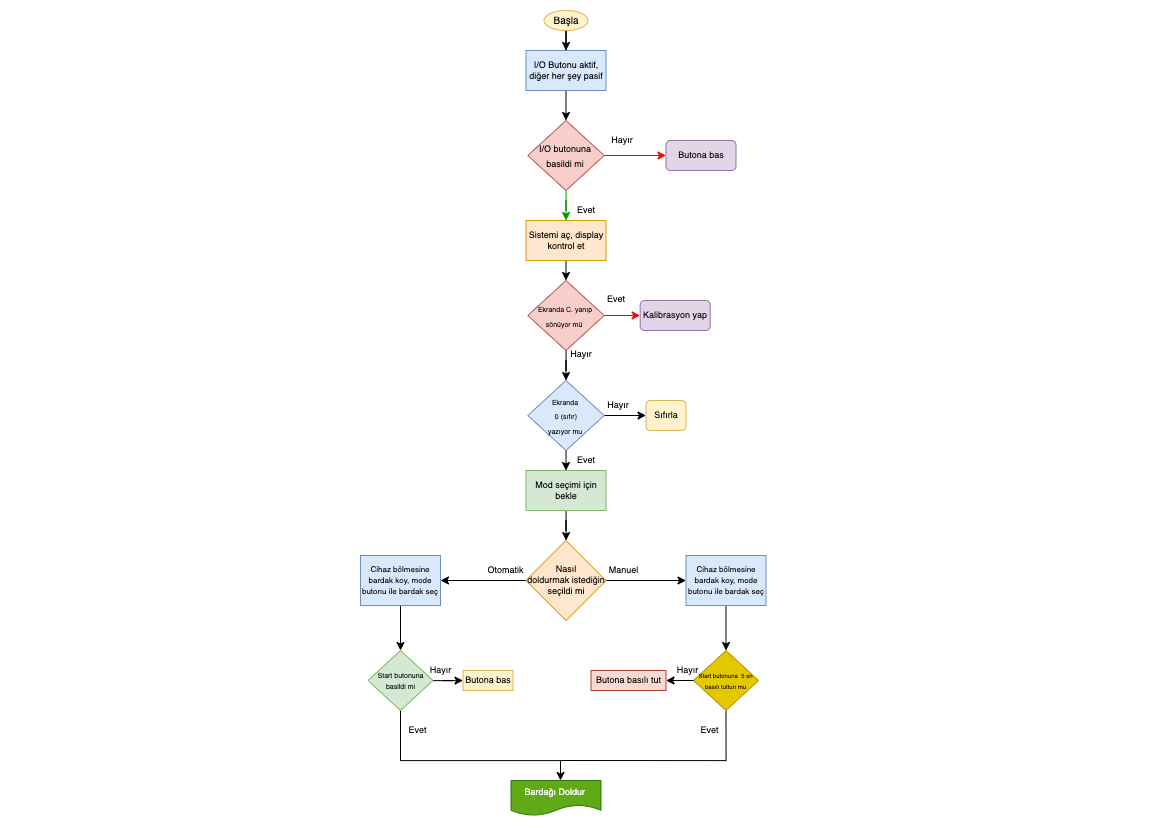

The diagram above was exported from draw.io. Its source (the exported page's mxGraphModel, read from the mxfile embedded in the PNG):
<mxGraphModel dx="1736" dy="1144" grid="1" gridSize="10" guides="1" tooltips="1" connect="1" arrows="1" fold="1" page="1" pageScale="1" pageWidth="1169" pageHeight="827" background="#ffffff" math="0" shadow="0">
  <root>
    <mxCell id="0" />
    <mxCell id="1" parent="0" />
    <mxCell id="xXa5Y-F3_2FaDbEkbWiM-3" value="" style="edgeStyle=orthogonalEdgeStyle;rounded=0;orthogonalLoop=1;jettySize=auto;html=1;entryX=0.5;entryY=0;entryDx=0;entryDy=0;" edge="1" parent="1" source="xXa5Y-F3_2FaDbEkbWiM-1" target="xXa5Y-F3_2FaDbEkbWiM-17">
      <mxGeometry relative="1" as="geometry">
        <mxPoint x="565.5" y="61" as="targetPoint" />
      </mxGeometry>
    </mxCell>
    <mxCell id="xXa5Y-F3_2FaDbEkbWiM-1" value="&lt;font style=&quot;font-size: 10px;&quot;&gt;Başla&lt;/font&gt;" style="ellipse;whiteSpace=wrap;html=1;fillColor=#fff2cc;strokeColor=#d6b656;" vertex="1" parent="1">
      <mxGeometry x="543.5" y="11" width="44" height="20" as="geometry" />
    </mxCell>
    <mxCell id="xXa5Y-F3_2FaDbEkbWiM-4" style="edgeStyle=orthogonalEdgeStyle;rounded=0;orthogonalLoop=1;jettySize=auto;html=1;fontSize=9;strokeColor=#FF0000;" edge="1" parent="1" source="xXa5Y-F3_2FaDbEkbWiM-2">
      <mxGeometry relative="1" as="geometry">
        <mxPoint x="665.5" y="156" as="targetPoint" />
        <Array as="points">
          <mxPoint x="655.5" y="156" />
        </Array>
      </mxGeometry>
    </mxCell>
    <mxCell id="xXa5Y-F3_2FaDbEkbWiM-10" value="" style="edgeStyle=orthogonalEdgeStyle;rounded=0;orthogonalLoop=1;jettySize=auto;html=1;strokeColor=#009900;fontSize=9;entryX=0.5;entryY=0;entryDx=0;entryDy=0;" edge="1" parent="1" source="xXa5Y-F3_2FaDbEkbWiM-2" target="xXa5Y-F3_2FaDbEkbWiM-16">
      <mxGeometry relative="1" as="geometry">
        <mxPoint x="535.5" y="251" as="targetPoint" />
      </mxGeometry>
    </mxCell>
    <mxCell id="xXa5Y-F3_2FaDbEkbWiM-2" value="&lt;font style=&quot;font-size: 9px;&quot;&gt;I/O butonuna basildi mi&lt;/font&gt;" style="rhombus;whiteSpace=wrap;html=1;fillColor=#f8cecc;strokeColor=#b85450;" vertex="1" parent="1">
      <mxGeometry x="527.3199999999999" y="121" width="76.36" height="70" as="geometry" />
    </mxCell>
    <mxCell id="xXa5Y-F3_2FaDbEkbWiM-5" value="Hayır" style="text;html=1;strokeColor=none;fillColor=none;align=center;verticalAlign=middle;whiteSpace=wrap;rounded=0;fontSize=9;" vertex="1" parent="1">
      <mxGeometry x="603.68" y="131" width="36" height="20" as="geometry" />
    </mxCell>
    <mxCell id="xXa5Y-F3_2FaDbEkbWiM-7" value="Evet" style="text;html=1;strokeColor=none;fillColor=none;align=center;verticalAlign=middle;whiteSpace=wrap;rounded=0;fontSize=9;" vertex="1" parent="1">
      <mxGeometry x="570.5" y="201" width="30" height="20" as="geometry" />
    </mxCell>
    <mxCell id="xXa5Y-F3_2FaDbEkbWiM-11" style="edgeStyle=orthogonalEdgeStyle;rounded=0;orthogonalLoop=1;jettySize=auto;html=1;strokeColor=#FF0000;fontSize=9;entryX=0;entryY=0.5;entryDx=0;entryDy=0;" edge="1" parent="1" source="xXa5Y-F3_2FaDbEkbWiM-9" target="xXa5Y-F3_2FaDbEkbWiM-15">
      <mxGeometry relative="1" as="geometry">
        <mxPoint x="666.18" y="316" as="targetPoint" />
        <Array as="points" />
      </mxGeometry>
    </mxCell>
    <mxCell id="xXa5Y-F3_2FaDbEkbWiM-20" style="edgeStyle=orthogonalEdgeStyle;rounded=0;orthogonalLoop=1;jettySize=auto;html=1;strokeColor=#000000;fontSize=7;entryX=0.5;entryY=0;entryDx=0;entryDy=0;" edge="1" parent="1" source="xXa5Y-F3_2FaDbEkbWiM-9" target="xXa5Y-F3_2FaDbEkbWiM-22">
      <mxGeometry relative="1" as="geometry">
        <mxPoint x="565.5" y="461" as="targetPoint" />
      </mxGeometry>
    </mxCell>
    <mxCell id="xXa5Y-F3_2FaDbEkbWiM-9" value="&lt;div style=&quot;&quot;&gt;&lt;span style=&quot;background-color: initial;&quot;&gt;&lt;font style=&quot;font-size: 7px;&quot;&gt;Ekranda C. yanıp sönüyor mü&amp;nbsp;&lt;/font&gt;&lt;/span&gt;&lt;/div&gt;" style="rhombus;whiteSpace=wrap;html=1;fillColor=#f8cecc;strokeColor=#b85450;align=center;" vertex="1" parent="1">
      <mxGeometry x="527.3199999999999" y="281" width="76.36" height="70" as="geometry" />
    </mxCell>
    <mxCell id="xXa5Y-F3_2FaDbEkbWiM-12" value="Hayır" style="text;html=1;strokeColor=none;fillColor=none;align=center;verticalAlign=middle;whiteSpace=wrap;rounded=0;fontSize=9;" vertex="1" parent="1">
      <mxGeometry x="550.5" y="340" width="60" height="30" as="geometry" />
    </mxCell>
    <mxCell id="xXa5Y-F3_2FaDbEkbWiM-14" value="Butona bas" style="rounded=1;whiteSpace=wrap;html=1;fontSize=9;fillColor=#e1d5e7;strokeColor=#9673a6;" vertex="1" parent="1">
      <mxGeometry x="665.5" y="141" width="70" height="30" as="geometry" />
    </mxCell>
    <mxCell id="xXa5Y-F3_2FaDbEkbWiM-15" value="Kalibrasyon yap" style="rounded=1;whiteSpace=wrap;html=1;fontSize=9;fillColor=#e1d5e7;strokeColor=#9673a6;" vertex="1" parent="1">
      <mxGeometry x="639.68" y="301" width="70" height="30" as="geometry" />
    </mxCell>
    <mxCell id="xXa5Y-F3_2FaDbEkbWiM-19" style="edgeStyle=orthogonalEdgeStyle;rounded=0;orthogonalLoop=1;jettySize=auto;html=1;exitX=0.5;exitY=1;exitDx=0;exitDy=0;strokeColor=#000000;fontSize=7;entryX=0.5;entryY=0;entryDx=0;entryDy=0;" edge="1" parent="1" source="xXa5Y-F3_2FaDbEkbWiM-16" target="xXa5Y-F3_2FaDbEkbWiM-9">
      <mxGeometry relative="1" as="geometry">
        <mxPoint x="565.5" y="341" as="targetPoint" />
      </mxGeometry>
    </mxCell>
    <mxCell id="xXa5Y-F3_2FaDbEkbWiM-16" value="Sistemi aç, display kontrol et" style="rounded=0;whiteSpace=wrap;html=1;fontSize=9;fillColor=#ffe6cc;strokeColor=#d79b00;" vertex="1" parent="1">
      <mxGeometry x="525.5" y="221" width="80" height="40" as="geometry" />
    </mxCell>
    <mxCell id="xXa5Y-F3_2FaDbEkbWiM-18" style="edgeStyle=orthogonalEdgeStyle;rounded=0;orthogonalLoop=1;jettySize=auto;html=1;exitX=0.5;exitY=1;exitDx=0;exitDy=0;entryX=0.5;entryY=0;entryDx=0;entryDy=0;strokeColor=#000000;fontSize=9;" edge="1" parent="1" source="xXa5Y-F3_2FaDbEkbWiM-17" target="xXa5Y-F3_2FaDbEkbWiM-2">
      <mxGeometry relative="1" as="geometry" />
    </mxCell>
    <mxCell id="xXa5Y-F3_2FaDbEkbWiM-17" value="I/O Butonu aktif, diğer her şey pasif" style="rounded=0;whiteSpace=wrap;html=1;fontSize=9;fillColor=#dae8fc;strokeColor=#6c8ebf;" vertex="1" parent="1">
      <mxGeometry x="525.5" y="51" width="80" height="40" as="geometry" />
    </mxCell>
    <mxCell id="xXa5Y-F3_2FaDbEkbWiM-21" value="Evet" style="text;html=1;strokeColor=none;fillColor=none;align=center;verticalAlign=middle;whiteSpace=wrap;rounded=0;fontSize=9;" vertex="1" parent="1">
      <mxGeometry x="600.5" y="290" width="30" height="20" as="geometry" />
    </mxCell>
    <mxCell id="xXa5Y-F3_2FaDbEkbWiM-26" style="edgeStyle=orthogonalEdgeStyle;rounded=0;orthogonalLoop=1;jettySize=auto;html=1;exitX=1;exitY=0.5;exitDx=0;exitDy=0;entryX=0;entryY=0.5;entryDx=0;entryDy=0;strokeColor=#000000;fontSize=7;" edge="1" parent="1" source="xXa5Y-F3_2FaDbEkbWiM-22" target="xXa5Y-F3_2FaDbEkbWiM-25">
      <mxGeometry relative="1" as="geometry" />
    </mxCell>
    <mxCell id="xXa5Y-F3_2FaDbEkbWiM-27" style="edgeStyle=orthogonalEdgeStyle;rounded=0;orthogonalLoop=1;jettySize=auto;html=1;exitX=0.5;exitY=1;exitDx=0;exitDy=0;strokeColor=#000000;fontSize=7;entryX=0.5;entryY=0;entryDx=0;entryDy=0;" edge="1" parent="1" source="xXa5Y-F3_2FaDbEkbWiM-22" target="xXa5Y-F3_2FaDbEkbWiM-31">
      <mxGeometry relative="1" as="geometry">
        <mxPoint x="565.4310344827586" y="561" as="targetPoint" />
      </mxGeometry>
    </mxCell>
    <mxCell id="xXa5Y-F3_2FaDbEkbWiM-22" value="&lt;div style=&quot;&quot;&gt;&lt;span style=&quot;background-color: initial;&quot;&gt;&lt;font style=&quot;font-size: 7px;&quot;&gt;Ekranda&lt;/font&gt;&lt;/span&gt;&lt;/div&gt;&lt;div style=&quot;&quot;&gt;&lt;span style=&quot;background-color: initial;&quot;&gt;&lt;font style=&quot;font-size: 7px;&quot;&gt;&amp;nbsp;0 (sıfır)&lt;/font&gt;&lt;/span&gt;&lt;/div&gt;&lt;div style=&quot;&quot;&gt;&lt;span style=&quot;background-color: initial;&quot;&gt;&lt;font style=&quot;font-size: 7px;&quot;&gt;yazıyor mu&lt;/font&gt;&lt;/span&gt;&lt;/div&gt;" style="rhombus;whiteSpace=wrap;html=1;fillColor=#dae8fc;strokeColor=#6c8ebf;align=center;" vertex="1" parent="1">
      <mxGeometry x="527.3199999999999" y="381" width="76.36" height="70" as="geometry" />
    </mxCell>
    <mxCell id="xXa5Y-F3_2FaDbEkbWiM-24" value="Hayır" style="text;html=1;strokeColor=none;fillColor=none;align=center;verticalAlign=middle;whiteSpace=wrap;rounded=0;fontSize=9;" vertex="1" parent="1">
      <mxGeometry x="587.5" y="391" width="60" height="30" as="geometry" />
    </mxCell>
    <mxCell id="xXa5Y-F3_2FaDbEkbWiM-25" value="Sıfırla" style="rounded=1;whiteSpace=wrap;html=1;fontSize=9;fillColor=#fff2cc;strokeColor=#d6b656;" vertex="1" parent="1">
      <mxGeometry x="645.5" y="401" width="40" height="30" as="geometry" />
    </mxCell>
    <mxCell id="xXa5Y-F3_2FaDbEkbWiM-30" value="Evet" style="text;html=1;strokeColor=none;fillColor=none;align=center;verticalAlign=middle;whiteSpace=wrap;rounded=0;fontSize=9;" vertex="1" parent="1">
      <mxGeometry x="570.5" y="451" width="30" height="20" as="geometry" />
    </mxCell>
    <mxCell id="xXa5Y-F3_2FaDbEkbWiM-33" value="" style="edgeStyle=orthogonalEdgeStyle;rounded=0;orthogonalLoop=1;jettySize=auto;html=1;strokeColor=#000000;fontSize=7;" edge="1" parent="1" source="xXa5Y-F3_2FaDbEkbWiM-31" target="xXa5Y-F3_2FaDbEkbWiM-32">
      <mxGeometry relative="1" as="geometry" />
    </mxCell>
    <mxCell id="xXa5Y-F3_2FaDbEkbWiM-31" value="Mod seçimi için bekle" style="rounded=0;whiteSpace=wrap;html=1;fontSize=9;fillColor=#d5e8d4;strokeColor=#82b366;" vertex="1" parent="1">
      <mxGeometry x="525.5" y="471" width="80" height="40" as="geometry" />
    </mxCell>
    <mxCell id="xXa5Y-F3_2FaDbEkbWiM-37" style="edgeStyle=orthogonalEdgeStyle;rounded=0;orthogonalLoop=1;jettySize=auto;html=1;exitX=0;exitY=0.5;exitDx=0;exitDy=0;strokeColor=#000000;fontSize=7;entryX=1;entryY=0.5;entryDx=0;entryDy=0;" edge="1" parent="1" source="xXa5Y-F3_2FaDbEkbWiM-32" target="xXa5Y-F3_2FaDbEkbWiM-40">
      <mxGeometry relative="1" as="geometry">
        <mxPoint x="475.5" y="591" as="targetPoint" />
        <Array as="points" />
      </mxGeometry>
    </mxCell>
    <mxCell id="xXa5Y-F3_2FaDbEkbWiM-38" style="edgeStyle=orthogonalEdgeStyle;rounded=0;orthogonalLoop=1;jettySize=auto;html=1;exitX=1;exitY=0.5;exitDx=0;exitDy=0;strokeColor=#000000;fontSize=7;entryX=0;entryY=0.5;entryDx=0;entryDy=0;" edge="1" parent="1" source="xXa5Y-F3_2FaDbEkbWiM-32" target="xXa5Y-F3_2FaDbEkbWiM-51">
      <mxGeometry relative="1" as="geometry">
        <mxPoint x="645.5" y="581" as="targetPoint" />
      </mxGeometry>
    </mxCell>
    <mxCell id="xXa5Y-F3_2FaDbEkbWiM-32" value="Nasıl &lt;br&gt;doldurmak istediğin &lt;br&gt;seçildi mi" style="rhombus;whiteSpace=wrap;html=1;fontSize=9;fillColor=#ffe6cc;strokeColor=#d79b00;rounded=0;" vertex="1" parent="1">
      <mxGeometry x="525.5" y="541" width="80" height="80" as="geometry" />
    </mxCell>
    <mxCell id="xXa5Y-F3_2FaDbEkbWiM-35" value="Otomatik" style="text;html=1;strokeColor=none;fillColor=none;align=center;verticalAlign=middle;whiteSpace=wrap;rounded=0;fontSize=9;" vertex="1" parent="1">
      <mxGeometry x="483" y="561" width="45" height="20" as="geometry" />
    </mxCell>
    <mxCell id="xXa5Y-F3_2FaDbEkbWiM-36" value="Manuel" style="text;html=1;strokeColor=none;fillColor=none;align=center;verticalAlign=middle;whiteSpace=wrap;rounded=0;fontSize=9;" vertex="1" parent="1">
      <mxGeometry x="600.5" y="561" width="45" height="20" as="geometry" />
    </mxCell>
    <mxCell id="xXa5Y-F3_2FaDbEkbWiM-43" value="" style="edgeStyle=orthogonalEdgeStyle;rounded=0;orthogonalLoop=1;jettySize=auto;html=1;strokeColor=#000000;fontSize=8;" edge="1" parent="1" source="xXa5Y-F3_2FaDbEkbWiM-40" target="xXa5Y-F3_2FaDbEkbWiM-42">
      <mxGeometry relative="1" as="geometry" />
    </mxCell>
    <mxCell id="xXa5Y-F3_2FaDbEkbWiM-40" value="&lt;font style=&quot;font-size: 8px;&quot;&gt;Cihaz bölmesine &lt;br&gt;bardak koy, mode butonu ile bardak seç&lt;/font&gt;" style="whiteSpace=wrap;html=1;fontSize=9;fillColor=#dae8fc;strokeColor=#6c8ebf;rounded=0;" vertex="1" parent="1">
      <mxGeometry x="360" y="556" width="80" height="50" as="geometry" />
    </mxCell>
    <mxCell id="xXa5Y-F3_2FaDbEkbWiM-45" value="" style="edgeStyle=orthogonalEdgeStyle;rounded=0;orthogonalLoop=1;jettySize=auto;html=1;strokeColor=#000000;fontSize=8;" edge="1" parent="1" source="xXa5Y-F3_2FaDbEkbWiM-42" target="xXa5Y-F3_2FaDbEkbWiM-44">
      <mxGeometry relative="1" as="geometry">
        <Array as="points">
          <mxPoint x="400" y="761" />
          <mxPoint x="560" y="761" />
        </Array>
      </mxGeometry>
    </mxCell>
    <mxCell id="xXa5Y-F3_2FaDbEkbWiM-49" value="" style="edgeStyle=orthogonalEdgeStyle;rounded=0;orthogonalLoop=1;jettySize=auto;html=1;strokeColor=#000000;fontSize=7;" edge="1" parent="1" source="xXa5Y-F3_2FaDbEkbWiM-42" target="xXa5Y-F3_2FaDbEkbWiM-48">
      <mxGeometry relative="1" as="geometry" />
    </mxCell>
    <mxCell id="xXa5Y-F3_2FaDbEkbWiM-42" value="&lt;font style=&quot;font-size: 7px;&quot;&gt;Start butonuna basildi mi&lt;/font&gt;" style="rhombus;whiteSpace=wrap;html=1;fontSize=9;fillColor=#d5e8d4;strokeColor=#82b366;rounded=0;" vertex="1" parent="1">
      <mxGeometry x="367.5" y="651" width="65" height="60" as="geometry" />
    </mxCell>
    <mxCell id="xXa5Y-F3_2FaDbEkbWiM-44" value="Bardağı Doldur&amp;nbsp;" style="shape=document;whiteSpace=wrap;html=1;boundedLbl=1;fontSize=9;fillColor=#60a917;strokeColor=#2D7600;fontColor=#ffffff;rounded=0;" vertex="1" parent="1">
      <mxGeometry x="510.5" y="781" width="90" height="35" as="geometry" />
    </mxCell>
    <mxCell id="xXa5Y-F3_2FaDbEkbWiM-46" value="Evet" style="text;html=1;strokeColor=none;fillColor=none;align=center;verticalAlign=middle;whiteSpace=wrap;rounded=0;fontSize=9;" vertex="1" parent="1">
      <mxGeometry x="395" y="721" width="45" height="20" as="geometry" />
    </mxCell>
    <mxCell id="xXa5Y-F3_2FaDbEkbWiM-47" value="Hayır" style="text;html=1;strokeColor=none;fillColor=none;align=center;verticalAlign=middle;whiteSpace=wrap;rounded=0;fontSize=9;" vertex="1" parent="1">
      <mxGeometry x="417.5" y="661" width="45" height="20" as="geometry" />
    </mxCell>
    <mxCell id="xXa5Y-F3_2FaDbEkbWiM-48" value="Butona bas" style="whiteSpace=wrap;html=1;fontSize=9;fillColor=#fff2cc;strokeColor=#d6b656;rounded=0;" vertex="1" parent="1">
      <mxGeometry x="462.5" y="671" width="50" height="20" as="geometry" />
    </mxCell>
    <mxCell id="xXa5Y-F3_2FaDbEkbWiM-53" style="edgeStyle=orthogonalEdgeStyle;rounded=0;orthogonalLoop=1;jettySize=auto;html=1;exitX=0.5;exitY=1;exitDx=0;exitDy=0;entryX=0.5;entryY=0;entryDx=0;entryDy=0;strokeColor=#000000;fontSize=7;" edge="1" parent="1" source="xXa5Y-F3_2FaDbEkbWiM-51" target="xXa5Y-F3_2FaDbEkbWiM-52">
      <mxGeometry relative="1" as="geometry" />
    </mxCell>
    <mxCell id="xXa5Y-F3_2FaDbEkbWiM-51" value="&lt;font style=&quot;font-size: 8px;&quot;&gt;Cihaz bölmesine &lt;br&gt;bardak koy, mode butonu ile bardak seç&lt;/font&gt;" style="whiteSpace=wrap;html=1;fontSize=9;fillColor=#dae8fc;strokeColor=#6c8ebf;rounded=0;" vertex="1" parent="1">
      <mxGeometry x="685.5" y="556" width="80" height="50" as="geometry" />
    </mxCell>
    <mxCell id="xXa5Y-F3_2FaDbEkbWiM-63" style="edgeStyle=orthogonalEdgeStyle;rounded=0;orthogonalLoop=1;jettySize=auto;html=1;exitX=0.5;exitY=1;exitDx=0;exitDy=0;strokeColor=#000000;fontSize=6;endArrow=none;endFill=0;" edge="1" parent="1" source="xXa5Y-F3_2FaDbEkbWiM-52">
      <mxGeometry relative="1" as="geometry">
        <mxPoint x="560" y="761" as="targetPoint" />
        <Array as="points">
          <mxPoint x="725.5" y="761" />
        </Array>
      </mxGeometry>
    </mxCell>
    <mxCell id="xXa5Y-F3_2FaDbEkbWiM-52" value="&lt;font style=&quot;font-size: 6px;&quot;&gt;Start butonuna&amp;nbsp; 5 sn basılı tuttun mu&lt;/font&gt;" style="rhombus;whiteSpace=wrap;html=1;fontSize=9;fillColor=#e3c800;strokeColor=#B09500;rounded=0;fontColor=#000000;" vertex="1" parent="1">
      <mxGeometry x="693" y="651" width="65" height="60" as="geometry" />
    </mxCell>
    <mxCell id="xXa5Y-F3_2FaDbEkbWiM-58" value="Hayır" style="text;html=1;strokeColor=none;fillColor=none;align=center;verticalAlign=middle;whiteSpace=wrap;rounded=0;fontSize=9;" vertex="1" parent="1">
      <mxGeometry x="664.6800000000001" y="661" width="45" height="20" as="geometry" />
    </mxCell>
    <mxCell id="xXa5Y-F3_2FaDbEkbWiM-59" value="Butona basılı tut" style="whiteSpace=wrap;html=1;fontSize=9;fillColor=#fad9d5;strokeColor=#ae4132;rounded=0;" vertex="1" parent="1">
      <mxGeometry x="590.5" y="671" width="75" height="20" as="geometry" />
    </mxCell>
    <mxCell id="xXa5Y-F3_2FaDbEkbWiM-60" style="edgeStyle=orthogonalEdgeStyle;rounded=0;orthogonalLoop=1;jettySize=auto;html=1;exitX=0;exitY=0.5;exitDx=0;exitDy=0;entryX=1;entryY=0.5;entryDx=0;entryDy=0;strokeColor=#000000;fontSize=6;" edge="1" parent="1" source="xXa5Y-F3_2FaDbEkbWiM-52" target="xXa5Y-F3_2FaDbEkbWiM-59">
      <mxGeometry relative="1" as="geometry">
        <Array as="points" />
      </mxGeometry>
    </mxCell>
    <mxCell id="xXa5Y-F3_2FaDbEkbWiM-62" value="Evet&lt;br&gt;" style="text;html=1;strokeColor=none;fillColor=none;align=center;verticalAlign=middle;whiteSpace=wrap;rounded=0;fontSize=9;" vertex="1" parent="1">
      <mxGeometry x="697.1800000000001" y="721" width="25" height="20" as="geometry" />
    </mxCell>
  </root>
</mxGraphModel>